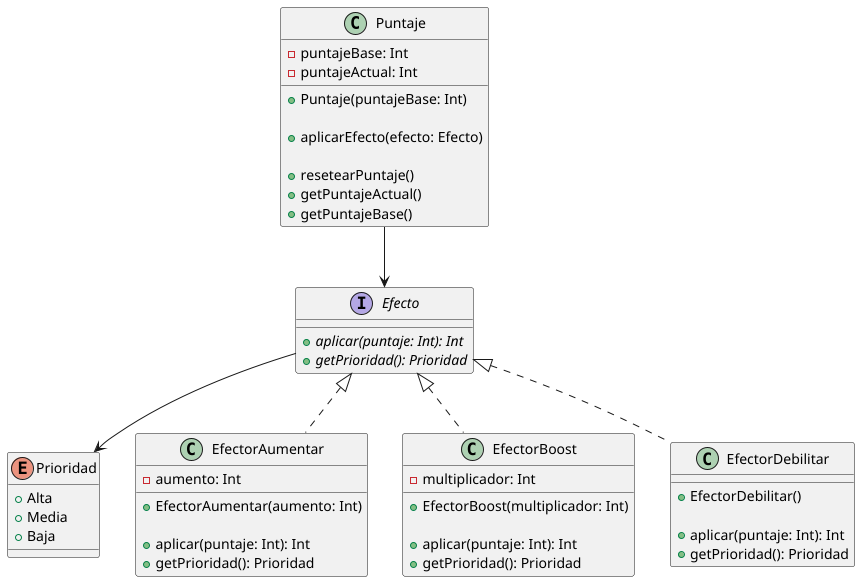

The diagram above was rendered by PlantUML. Its source (embedded in the PNG):
@startuml

class Puntaje{
  - puntajeBase: Int
  - puntajeActual: Int

  + Puntaje(puntajeBase: Int)

  + aplicarEfecto(efecto: Efecto)

  + resetearPuntaje()
  + getPuntajeActual()
  + getPuntajeBase()
}

 Puntaje --> Efecto


interface Efecto{
  + {abstract} aplicar(puntaje: Int): Int
  + {abstract} getPrioridad(): Prioridad

}
 Efecto --> Prioridad
 Efecto <|.. EfectorAumentar
 Efecto <|.. EfectorBoost
 Efecto <|.. EfectorDebilitar

enum Prioridad{
  + Alta
  + Media
  + Baja

}

class EfectorAumentar{
  - aumento: Int

  + EfectorAumentar(aumento: Int)

  + aplicar(puntaje: Int): Int
  + getPrioridad(): Prioridad
}

class EfectorBoost{
  - multiplicador: Int

  + EfectorBoost(multiplicador: Int)

  + aplicar(puntaje: Int): Int
  + getPrioridad(): Prioridad
}

class EfectorDebilitar{

  + EfectorDebilitar()

  + aplicar(puntaje: Int): Int
  + getPrioridad(): Prioridad
}

@enduml